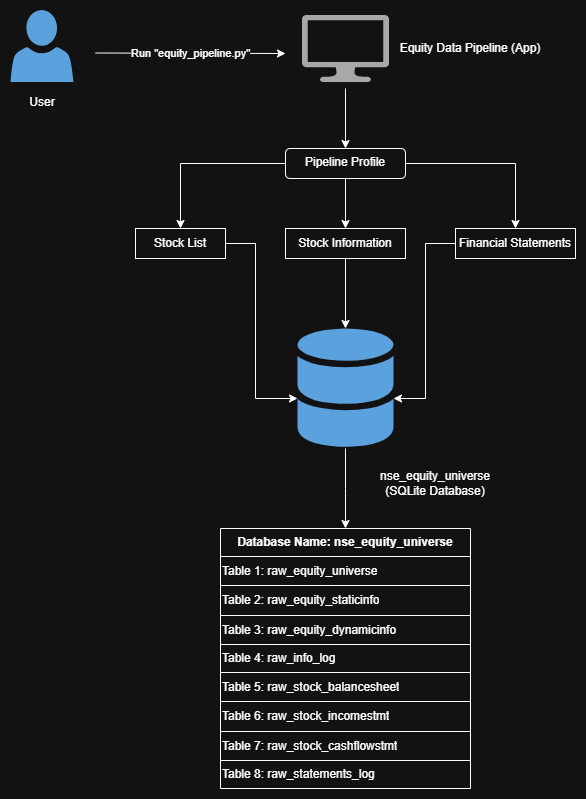

The diagram above was exported from draw.io. Its source (the exported page's mxGraphModel, read from the mxfile embedded in the PNG):
<mxGraphModel dx="1042" dy="570" grid="0" gridSize="10" guides="1" tooltips="1" connect="1" arrows="0" fold="1" page="1" pageScale="1" pageWidth="827" pageHeight="1169" background="#FFFFFF" math="0" shadow="0">
  <root>
    <mxCell id="0" />
    <mxCell id="1" parent="0" />
    <mxCell id="QiVgG8dQgispOFaCC5jc-15" edge="1" parent="1" style="endArrow=classic;html=1;rounded=0;" value="">
      <mxGeometry relative="1" as="geometry">
        <mxPoint x="215" y="193.5" as="sourcePoint" />
        <mxPoint x="405" y="194" as="targetPoint" />
      </mxGeometry>
    </mxCell>
    <mxCell id="QiVgG8dQgispOFaCC5jc-16" connectable="0" parent="QiVgG8dQgispOFaCC5jc-15" style="edgeLabel;resizable=0;html=1;;align=center;verticalAlign=middle;" value="Label" vertex="1">
      <mxGeometry relative="1" as="geometry" />
    </mxCell>
    <mxCell id="QiVgG8dQgispOFaCC5jc-17" connectable="0" parent="QiVgG8dQgispOFaCC5jc-15" style="edgeLabel;html=1;align=center;verticalAlign=middle;resizable=0;points=[];" value="Run &quot;equity_pipeline.py&quot;" vertex="1">
      <mxGeometry relative="1" x="-0.0042" as="geometry">
        <mxPoint as="offset" />
      </mxGeometry>
    </mxCell>
    <mxCell id="QiVgG8dQgispOFaCC5jc-27" edge="1" parent="1" style="edgeStyle=orthogonalEdgeStyle;rounded=0;orthogonalLoop=1;jettySize=auto;html=1;" target="QiVgG8dQgispOFaCC5jc-26" value="">
      <mxGeometry relative="1" as="geometry">
        <mxPoint x="465" y="229" as="sourcePoint" />
      </mxGeometry>
    </mxCell>
    <mxCell id="QiVgG8dQgispOFaCC5jc-24" parent="1" style="text;html=1;whiteSpace=wrap;strokeColor=none;fillColor=none;align=center;verticalAlign=middle;rounded=0;" value="User" vertex="1">
      <mxGeometry height="30" width="60" x="131.5" y="228" as="geometry" />
    </mxCell>
    <mxCell id="QiVgG8dQgispOFaCC5jc-25" parent="1" style="text;html=1;whiteSpace=wrap;strokeColor=none;fillColor=none;align=center;verticalAlign=middle;rounded=0;" value="Equity Data Pipeline (App)" vertex="1">
      <mxGeometry height="30" width="150" x="515" y="174" as="geometry" />
    </mxCell>
    <mxCell id="QiVgG8dQgispOFaCC5jc-35" edge="1" parent="1" source="QiVgG8dQgispOFaCC5jc-26" style="edgeStyle=orthogonalEdgeStyle;rounded=0;orthogonalLoop=1;jettySize=auto;html=1;" target="QiVgG8dQgispOFaCC5jc-30" value="">
      <mxGeometry relative="1" as="geometry" />
    </mxCell>
    <mxCell id="QiVgG8dQgispOFaCC5jc-37" edge="1" parent="1" source="QiVgG8dQgispOFaCC5jc-26" style="edgeStyle=orthogonalEdgeStyle;rounded=0;orthogonalLoop=1;jettySize=auto;html=1;entryX=0.5;entryY=0;entryDx=0;entryDy=0;" target="QiVgG8dQgispOFaCC5jc-29">
      <mxGeometry relative="1" as="geometry" />
    </mxCell>
    <mxCell id="QiVgG8dQgispOFaCC5jc-38" edge="1" parent="1" source="QiVgG8dQgispOFaCC5jc-26" style="edgeStyle=orthogonalEdgeStyle;rounded=0;orthogonalLoop=1;jettySize=auto;html=1;entryX=0.5;entryY=0;entryDx=0;entryDy=0;" target="QiVgG8dQgispOFaCC5jc-32">
      <mxGeometry relative="1" as="geometry" />
    </mxCell>
    <mxCell id="QiVgG8dQgispOFaCC5jc-26" parent="1" style="rounded=1;whiteSpace=wrap;html=1;verticalAlign=top;labelBackgroundColor=default;" value="Pipeline Profile" vertex="1">
      <mxGeometry height="30" width="120" x="405" y="289" as="geometry" />
    </mxCell>
    <mxCell id="QiVgG8dQgispOFaCC5jc-41" edge="1" parent="1" source="QiVgG8dQgispOFaCC5jc-29" style="edgeStyle=orthogonalEdgeStyle;rounded=0;orthogonalLoop=1;jettySize=auto;html=1;" target="QiVgG8dQgispOFaCC5jc-39">
      <mxGeometry relative="1" as="geometry">
        <Array as="points">
          <mxPoint x="375" y="384" />
          <mxPoint x="375" y="539" />
        </Array>
      </mxGeometry>
    </mxCell>
    <mxCell id="QiVgG8dQgispOFaCC5jc-29" parent="1" style="rounded=0;whiteSpace=wrap;html=1;" value="Stock List" vertex="1">
      <mxGeometry height="30" width="90" x="255" y="369" as="geometry" />
    </mxCell>
    <mxCell id="QiVgG8dQgispOFaCC5jc-43" edge="1" parent="1" source="QiVgG8dQgispOFaCC5jc-30" style="edgeStyle=orthogonalEdgeStyle;rounded=0;orthogonalLoop=1;jettySize=auto;html=1;" target="QiVgG8dQgispOFaCC5jc-39">
      <mxGeometry relative="1" as="geometry" />
    </mxCell>
    <mxCell id="QiVgG8dQgispOFaCC5jc-30" parent="1" style="rounded=0;whiteSpace=wrap;html=1;" value="Stock Information" vertex="1">
      <mxGeometry height="30" width="120" x="405" y="369" as="geometry" />
    </mxCell>
    <mxCell id="QiVgG8dQgispOFaCC5jc-42" edge="1" parent="1" source="QiVgG8dQgispOFaCC5jc-32" style="edgeStyle=orthogonalEdgeStyle;rounded=0;orthogonalLoop=1;jettySize=auto;html=1;" target="QiVgG8dQgispOFaCC5jc-39">
      <mxGeometry relative="1" as="geometry">
        <Array as="points">
          <mxPoint x="545" y="384" />
          <mxPoint x="545" y="539" />
        </Array>
      </mxGeometry>
    </mxCell>
    <mxCell id="QiVgG8dQgispOFaCC5jc-32" parent="1" style="rounded=0;whiteSpace=wrap;html=1;" value="Financial Statements" vertex="1">
      <mxGeometry height="30" width="120" x="575" y="369" as="geometry" />
    </mxCell>
    <mxCell id="QiVgG8dQgispOFaCC5jc-65" edge="1" parent="1" source="QiVgG8dQgispOFaCC5jc-39" style="edgeStyle=orthogonalEdgeStyle;rounded=0;orthogonalLoop=1;jettySize=auto;html=1;" target="QiVgG8dQgispOFaCC5jc-45">
      <mxGeometry relative="1" as="geometry">
        <Array as="points">
          <mxPoint x="465" y="629" />
          <mxPoint x="465" y="629" />
        </Array>
      </mxGeometry>
    </mxCell>
    <mxCell id="QiVgG8dQgispOFaCC5jc-39" parent="1" style="sketch=0;shadow=0;dashed=0;html=1;strokeColor=none;labelPosition=center;verticalLabelPosition=bottom;verticalAlign=top;outlineConnect=0;align=center;shape=mxgraph.office.databases.database_mini_2;fillColor=#2072B8;" value="" vertex="1">
      <mxGeometry height="120" width="96" x="417" y="469" as="geometry" />
    </mxCell>
    <mxCell id="QiVgG8dQgispOFaCC5jc-40" parent="1" style="text;html=1;whiteSpace=wrap;strokeColor=none;fillColor=none;align=center;verticalAlign=middle;rounded=0;" value="nse_equity_universe (SQLite Database)" vertex="1">
      <mxGeometry height="30" width="140" x="485" y="609" as="geometry" />
    </mxCell>
    <mxCell id="QiVgG8dQgispOFaCC5jc-44" parent="1" style="shape=table;startSize=0;container=1;collapsible=0;childLayout=tableLayout;" value="" vertex="1">
      <mxGeometry height="260" width="250" x="340" y="669" as="geometry" />
    </mxCell>
    <mxCell id="QiVgG8dQgispOFaCC5jc-45" parent="QiVgG8dQgispOFaCC5jc-44" style="shape=tableRow;horizontal=0;startSize=0;swimlaneHead=0;swimlaneBody=0;strokeColor=inherit;top=0;left=0;bottom=0;right=0;collapsible=0;dropTarget=0;fillColor=none;points=[[0,0.5],[1,0.5]];portConstraint=eastwest;" value="" vertex="1">
      <mxGeometry height="28" width="250" as="geometry" />
    </mxCell>
    <mxCell id="QiVgG8dQgispOFaCC5jc-46" parent="QiVgG8dQgispOFaCC5jc-45" style="shape=partialRectangle;html=1;whiteSpace=wrap;connectable=0;strokeColor=inherit;overflow=hidden;fillColor=none;top=0;left=0;bottom=0;right=0;pointerEvents=1;align=center;" value="&lt;b&gt;Database Name: nse_equity_universe&lt;/b&gt;" vertex="1">
      <mxGeometry height="28" width="250" as="geometry">
        <mxRectangle height="28" width="250" as="alternateBounds" />
      </mxGeometry>
    </mxCell>
    <mxCell id="QiVgG8dQgispOFaCC5jc-47" parent="QiVgG8dQgispOFaCC5jc-44" style="shape=tableRow;horizontal=0;startSize=0;swimlaneHead=0;swimlaneBody=0;strokeColor=inherit;top=0;left=0;bottom=0;right=0;collapsible=0;dropTarget=0;fillColor=none;points=[[0,0.5],[1,0.5]];portConstraint=eastwest;" value="" vertex="1">
      <mxGeometry height="29" width="250" y="28" as="geometry" />
    </mxCell>
    <mxCell id="QiVgG8dQgispOFaCC5jc-48" parent="QiVgG8dQgispOFaCC5jc-47" style="shape=partialRectangle;html=1;whiteSpace=wrap;connectable=0;strokeColor=inherit;overflow=hidden;fillColor=none;top=0;left=0;bottom=0;right=0;pointerEvents=1;align=left;" value="Table 1: raw_equity_universe" vertex="1">
      <mxGeometry height="29" width="250" as="geometry">
        <mxRectangle height="29" width="250" as="alternateBounds" />
      </mxGeometry>
    </mxCell>
    <mxCell id="QiVgG8dQgispOFaCC5jc-49" parent="QiVgG8dQgispOFaCC5jc-44" style="shape=tableRow;horizontal=0;startSize=0;swimlaneHead=0;swimlaneBody=0;strokeColor=inherit;top=0;left=0;bottom=0;right=0;collapsible=0;dropTarget=0;fillColor=none;points=[[0,0.5],[1,0.5]];portConstraint=eastwest;" value="" vertex="1">
      <mxGeometry height="30" width="250" y="57" as="geometry" />
    </mxCell>
    <mxCell id="QiVgG8dQgispOFaCC5jc-50" parent="QiVgG8dQgispOFaCC5jc-49" style="shape=partialRectangle;html=1;whiteSpace=wrap;connectable=0;strokeColor=inherit;overflow=hidden;fillColor=none;top=0;left=0;bottom=0;right=0;pointerEvents=1;align=left;" value="Table 2: raw_equity_staticinfo" vertex="1">
      <mxGeometry height="30" width="250" as="geometry">
        <mxRectangle height="30" width="250" as="alternateBounds" />
      </mxGeometry>
    </mxCell>
    <mxCell id="QiVgG8dQgispOFaCC5jc-51" parent="QiVgG8dQgispOFaCC5jc-44" style="shape=tableRow;horizontal=0;startSize=0;swimlaneHead=0;swimlaneBody=0;strokeColor=inherit;top=0;left=0;bottom=0;right=0;collapsible=0;dropTarget=0;fillColor=none;points=[[0,0.5],[1,0.5]];portConstraint=eastwest;" value="" vertex="1">
      <mxGeometry height="29" width="250" y="87" as="geometry" />
    </mxCell>
    <mxCell id="QiVgG8dQgispOFaCC5jc-52" parent="QiVgG8dQgispOFaCC5jc-51" style="shape=partialRectangle;html=1;whiteSpace=wrap;connectable=0;strokeColor=inherit;overflow=hidden;fillColor=none;top=0;left=0;bottom=0;right=0;pointerEvents=1;align=left;" value="Table 3: raw_equity_dynamicinfo" vertex="1">
      <mxGeometry height="29" width="250" as="geometry">
        <mxRectangle height="29" width="250" as="alternateBounds" />
      </mxGeometry>
    </mxCell>
    <mxCell id="QiVgG8dQgispOFaCC5jc-61" parent="QiVgG8dQgispOFaCC5jc-44" style="shape=tableRow;horizontal=0;startSize=0;swimlaneHead=0;swimlaneBody=0;strokeColor=inherit;top=0;left=0;bottom=0;right=0;collapsible=0;dropTarget=0;fillColor=none;points=[[0,0.5],[1,0.5]];portConstraint=eastwest;" vertex="1">
      <mxGeometry height="28" width="250" y="116" as="geometry" />
    </mxCell>
    <mxCell id="QiVgG8dQgispOFaCC5jc-62" parent="QiVgG8dQgispOFaCC5jc-61" style="shape=partialRectangle;html=1;whiteSpace=wrap;connectable=0;strokeColor=inherit;overflow=hidden;fillColor=none;top=0;left=0;bottom=0;right=0;pointerEvents=1;align=left;" value="Table 4: raw_info_log" vertex="1">
      <mxGeometry height="28" width="250" as="geometry">
        <mxRectangle height="28" width="250" as="alternateBounds" />
      </mxGeometry>
    </mxCell>
    <mxCell id="QiVgG8dQgispOFaCC5jc-53" parent="QiVgG8dQgispOFaCC5jc-44" style="shape=tableRow;horizontal=0;startSize=0;swimlaneHead=0;swimlaneBody=0;strokeColor=inherit;top=0;left=0;bottom=0;right=0;collapsible=0;dropTarget=0;fillColor=none;points=[[0,0.5],[1,0.5]];portConstraint=eastwest;" value="" vertex="1">
      <mxGeometry height="29" width="250" y="144" as="geometry" />
    </mxCell>
    <mxCell id="QiVgG8dQgispOFaCC5jc-54" parent="QiVgG8dQgispOFaCC5jc-53" style="shape=partialRectangle;html=1;whiteSpace=wrap;connectable=0;strokeColor=inherit;overflow=hidden;fillColor=none;top=0;left=0;bottom=0;right=0;pointerEvents=1;align=left;" value="Table 5: raw_stock_balancesheet" vertex="1">
      <mxGeometry height="29" width="250" as="geometry">
        <mxRectangle height="29" width="250" as="alternateBounds" />
      </mxGeometry>
    </mxCell>
    <mxCell id="QiVgG8dQgispOFaCC5jc-55" parent="QiVgG8dQgispOFaCC5jc-44" style="shape=tableRow;horizontal=0;startSize=0;swimlaneHead=0;swimlaneBody=0;strokeColor=inherit;top=0;left=0;bottom=0;right=0;collapsible=0;dropTarget=0;fillColor=none;points=[[0,0.5],[1,0.5]];portConstraint=eastwest;" value="" vertex="1">
      <mxGeometry height="30" width="250" y="173" as="geometry" />
    </mxCell>
    <mxCell id="QiVgG8dQgispOFaCC5jc-56" parent="QiVgG8dQgispOFaCC5jc-55" style="shape=partialRectangle;html=1;whiteSpace=wrap;connectable=0;strokeColor=inherit;overflow=hidden;fillColor=none;top=0;left=0;bottom=0;right=0;pointerEvents=1;align=left;" value="Table 6: raw_stock_incomestmt" vertex="1">
      <mxGeometry height="30" width="250" as="geometry">
        <mxRectangle height="30" width="250" as="alternateBounds" />
      </mxGeometry>
    </mxCell>
    <mxCell id="QiVgG8dQgispOFaCC5jc-57" parent="QiVgG8dQgispOFaCC5jc-44" style="shape=tableRow;horizontal=0;startSize=0;swimlaneHead=0;swimlaneBody=0;strokeColor=inherit;top=0;left=0;bottom=0;right=0;collapsible=0;dropTarget=0;fillColor=none;points=[[0,0.5],[1,0.5]];portConstraint=eastwest;" value="" vertex="1">
      <mxGeometry height="29" width="250" y="203" as="geometry" />
    </mxCell>
    <mxCell id="QiVgG8dQgispOFaCC5jc-58" parent="QiVgG8dQgispOFaCC5jc-57" style="shape=partialRectangle;html=1;whiteSpace=wrap;connectable=0;strokeColor=inherit;overflow=hidden;fillColor=none;top=0;left=0;bottom=0;right=0;pointerEvents=1;align=left;" value="Table 7: raw_stock_cashflowstmt" vertex="1">
      <mxGeometry height="29" width="250" as="geometry">
        <mxRectangle height="29" width="250" as="alternateBounds" />
      </mxGeometry>
    </mxCell>
    <mxCell id="QiVgG8dQgispOFaCC5jc-63" parent="QiVgG8dQgispOFaCC5jc-44" style="shape=tableRow;horizontal=0;startSize=0;swimlaneHead=0;swimlaneBody=0;strokeColor=inherit;top=0;left=0;bottom=0;right=0;collapsible=0;dropTarget=0;fillColor=none;points=[[0,0.5],[1,0.5]];portConstraint=eastwest;" vertex="1">
      <mxGeometry height="28" width="250" y="232" as="geometry" />
    </mxCell>
    <mxCell id="QiVgG8dQgispOFaCC5jc-64" parent="QiVgG8dQgispOFaCC5jc-63" style="shape=partialRectangle;html=1;whiteSpace=wrap;connectable=0;strokeColor=inherit;overflow=hidden;fillColor=none;top=0;left=0;bottom=0;right=0;pointerEvents=1;align=left;" value="Table 8: raw_statements_log" vertex="1">
      <mxGeometry height="28" width="250" as="geometry">
        <mxRectangle height="28" width="250" as="alternateBounds" />
      </mxGeometry>
    </mxCell>
    <mxCell id="QiVgG8dQgispOFaCC5jc-66" parent="1" style="sketch=0;pointerEvents=1;shadow=0;dashed=0;html=1;strokeColor=none;fillColor=#505050;labelPosition=center;verticalLabelPosition=bottom;verticalAlign=top;outlineConnect=0;align=center;shape=mxgraph.office.devices.lcd_monitor;" value="" vertex="1">
      <mxGeometry height="67" width="87" x="421.5" y="155.5" as="geometry" />
    </mxCell>
    <mxCell id="QiVgG8dQgispOFaCC5jc-67" parent="1" style="sketch=0;pointerEvents=1;shadow=0;dashed=0;html=1;strokeColor=none;labelPosition=center;verticalLabelPosition=bottom;verticalAlign=top;outlineConnect=0;align=center;shape=mxgraph.office.users.user;fillColor=#2072B8;" value="" vertex="1">
      <mxGeometry height="72" width="63" x="130" y="150.5" as="geometry" />
    </mxCell>
  </root>
</mxGraphModel>